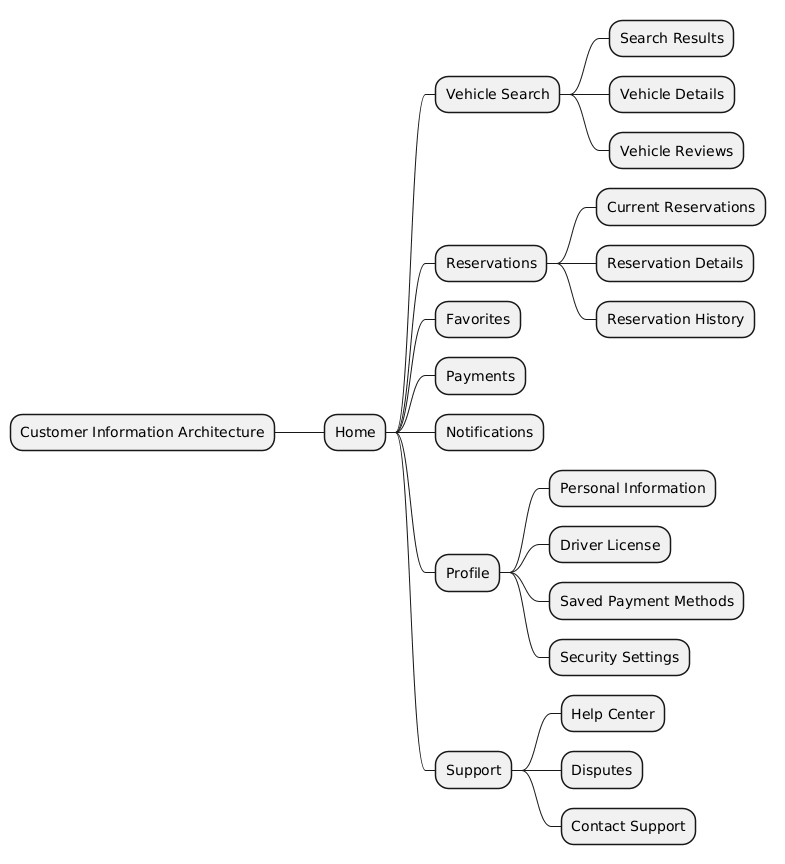

The diagram above was rendered by PlantUML. Its source (embedded in the PNG):
@startmindmap
* Customer Information Architecture
** Home

*** Vehicle Search
**** Search Results
**** Vehicle Details
**** Vehicle Reviews

*** Reservations
**** Current Reservations
**** Reservation Details
**** Reservation History

*** Favorites

*** Payments

*** Notifications

*** Profile
**** Personal Information
**** Driver License
**** Saved Payment Methods
**** Security Settings

*** Support
**** Help Center
**** Disputes
**** Contact Support

@endmindmap